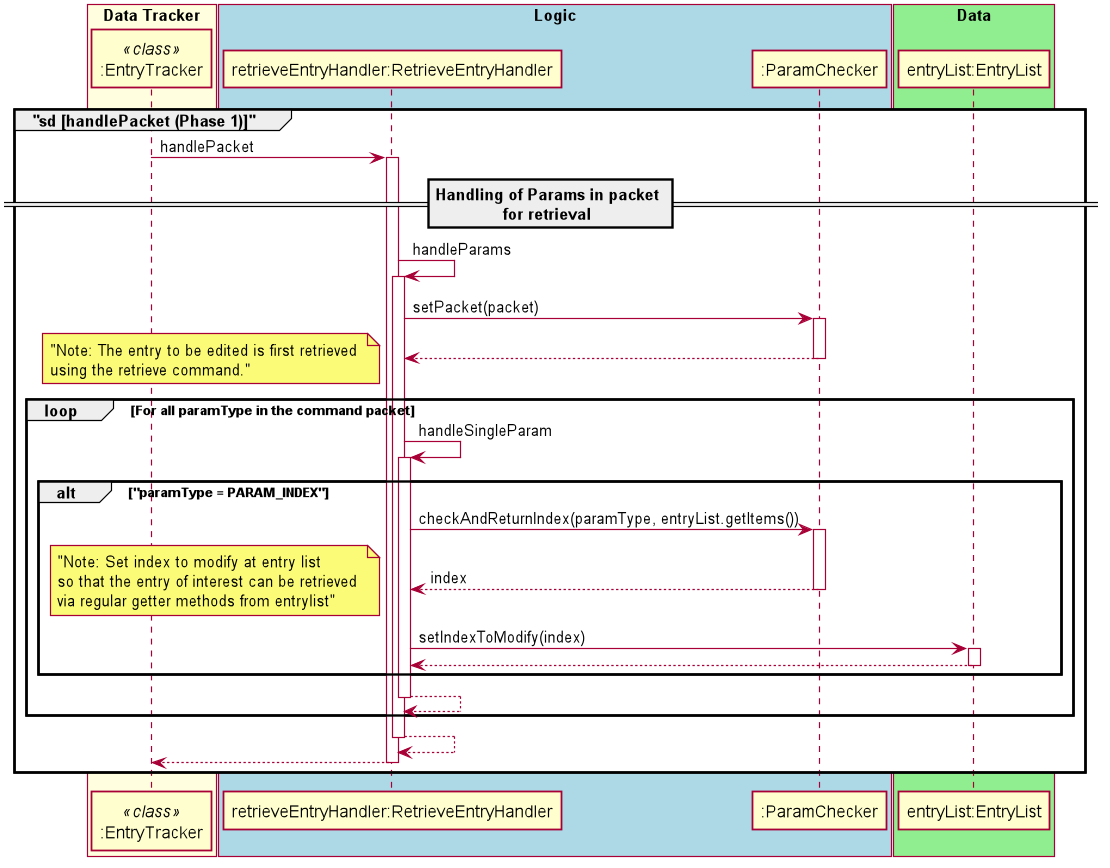

The diagram above was rendered by PlantUML. Its source (embedded in the PNG):
@startuml
autoactivate on
scale 1094 width
skinparam shadowing false
skinparam sequence {
ActorBorderColor white

ActorBackgroundColor white
ActorFontColor white
ActorFontSize 17
ActorFontName ""
}



box "Data Tracker" #LightYellow
participant ":EntryTracker" as entryTracker <<class>>
endBox

box "Logic" #LightBlue
participant "retrieveEntryHandler:RetrieveEntryHandler"
participant ":ParamChecker"
endBox

box "Data" #LightGreen
participant "entryList:EntryList"
endBox
group "sd [handlePacket (Phase 1)]"
       entryTracker-> "retrieveEntryHandler:RetrieveEntryHandler" : handlePacket

            == Handling of Params in packet \nfor retrieval ==
            "retrieveEntryHandler:RetrieveEntryHandler" -> "retrieveEntryHandler:RetrieveEntryHandler" : handleParams
                "retrieveEntryHandler:RetrieveEntryHandler" -> ":ParamChecker" : setPacket(packet)
                return
                loop For all paramType in the command packet
                    note left: "Note: The entry to be edited is first retrieved \nusing the retrieve command."
                    "retrieveEntryHandler:RetrieveEntryHandler" -> "retrieveEntryHandler:RetrieveEntryHandler" : handleSingleParam
                        alt "paramType = PARAM_INDEX"
                            "retrieveEntryHandler:RetrieveEntryHandler" ->":ParamChecker": checkAndReturnIndex(paramType, entryList.getItems())
                            return index
                            note left: "Note: Set index to modify at entry list\nso that the entry of interest can be retrieved \nvia regular getter methods from entrylist"
                            "retrieveEntryHandler:RetrieveEntryHandler" -> "entryList:EntryList" : setIndexToModify(index)
                            return
                        end
                    return
                end
            return
       return
end
@enduml